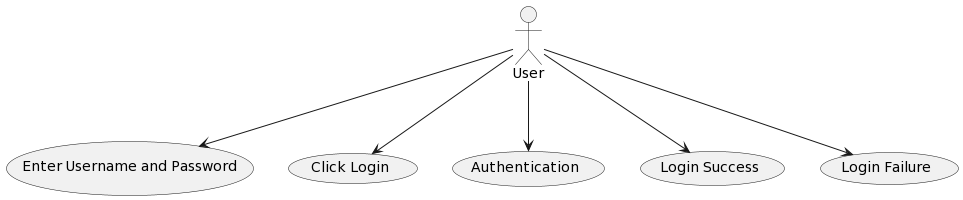

The diagram above was rendered by PlantUML. Its source (embedded in the PNG):
@startuml
:User: --> (Enter Username and Password)
:User: --> (Click Login)
:User: --> (Authentication)
:User: --> (Login Success)
:User: --> (Login Failure)
@enduml